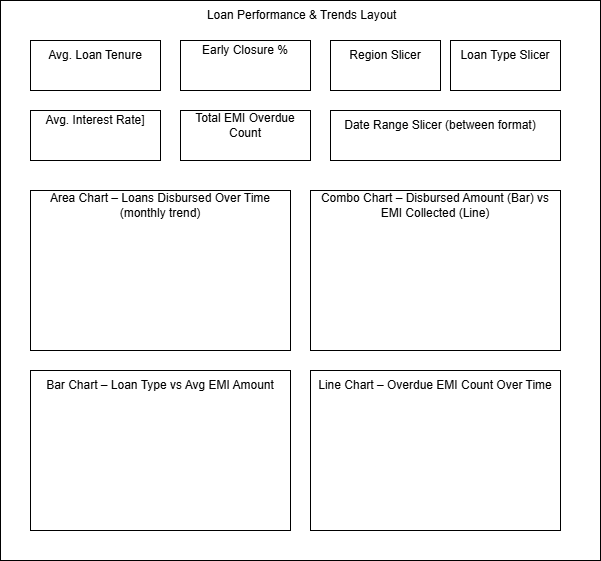

The diagram above was exported from draw.io. Its source (the exported page's mxGraphModel, read from the mxfile embedded in the PNG):
<mxGraphModel dx="1554" dy="822" grid="1" gridSize="10" guides="1" tooltips="1" connect="1" arrows="1" fold="1" page="1" pageScale="1" pageWidth="850" pageHeight="1100" math="0" shadow="0">
  <root>
    <mxCell id="0" />
    <mxCell id="1" parent="0" />
    <mxCell id="XDgsux4cU1xt_b6GqhGW-1" value="" style="rounded=0;whiteSpace=wrap;html=1;" vertex="1" parent="1">
      <mxGeometry x="150" y="110" width="600" height="560" as="geometry" />
    </mxCell>
    <mxCell id="XDgsux4cU1xt_b6GqhGW-2" value="&amp;nbsp;Loan Performance &amp;amp; Trends Layout" style="text;html=1;align=center;verticalAlign=middle;whiteSpace=wrap;rounded=0;" vertex="1" parent="1">
      <mxGeometry x="150" y="110" width="600" height="30" as="geometry" />
    </mxCell>
    <mxCell id="XDgsux4cU1xt_b6GqhGW-3" value="" style="rounded=0;whiteSpace=wrap;html=1;" vertex="1" parent="1">
      <mxGeometry x="180" y="150" width="130" height="50" as="geometry" />
    </mxCell>
    <mxCell id="XDgsux4cU1xt_b6GqhGW-4" value="Avg. Loan Tenure" style="text;html=1;align=center;verticalAlign=middle;whiteSpace=wrap;rounded=0;" vertex="1" parent="1">
      <mxGeometry x="180" y="150" width="130" height="30" as="geometry" />
    </mxCell>
    <mxCell id="XDgsux4cU1xt_b6GqhGW-5" value="" style="rounded=0;whiteSpace=wrap;html=1;" vertex="1" parent="1">
      <mxGeometry x="330" y="150" width="130" height="50" as="geometry" />
    </mxCell>
    <mxCell id="XDgsux4cU1xt_b6GqhGW-6" value="Early Closure %" style="text;html=1;align=center;verticalAlign=middle;whiteSpace=wrap;rounded=0;" vertex="1" parent="1">
      <mxGeometry x="330" y="150" width="130" height="20" as="geometry" />
    </mxCell>
    <mxCell id="XDgsux4cU1xt_b6GqhGW-7" value="" style="rounded=0;whiteSpace=wrap;html=1;" vertex="1" parent="1">
      <mxGeometry x="180" y="220" width="130" height="50" as="geometry" />
    </mxCell>
    <mxCell id="XDgsux4cU1xt_b6GqhGW-8" value="Avg. Interest Rate]" style="text;html=1;align=center;verticalAlign=middle;whiteSpace=wrap;rounded=0;" vertex="1" parent="1">
      <mxGeometry x="180" y="220" width="130" height="20" as="geometry" />
    </mxCell>
    <mxCell id="XDgsux4cU1xt_b6GqhGW-9" value="" style="rounded=0;whiteSpace=wrap;html=1;" vertex="1" parent="1">
      <mxGeometry x="330" y="220" width="130" height="50" as="geometry" />
    </mxCell>
    <mxCell id="XDgsux4cU1xt_b6GqhGW-10" value="Total EMI Overdue Count" style="text;html=1;align=center;verticalAlign=middle;whiteSpace=wrap;rounded=0;" vertex="1" parent="1">
      <mxGeometry x="330" y="220" width="130" height="30" as="geometry" />
    </mxCell>
    <mxCell id="XDgsux4cU1xt_b6GqhGW-11" value="" style="rounded=0;whiteSpace=wrap;html=1;" vertex="1" parent="1">
      <mxGeometry x="480" y="150" width="110" height="50" as="geometry" />
    </mxCell>
    <mxCell id="XDgsux4cU1xt_b6GqhGW-12" value="Region Slicer" style="text;html=1;align=center;verticalAlign=middle;whiteSpace=wrap;rounded=0;" vertex="1" parent="1">
      <mxGeometry x="480" y="150" width="110" height="30" as="geometry" />
    </mxCell>
    <mxCell id="XDgsux4cU1xt_b6GqhGW-13" value="" style="rounded=0;whiteSpace=wrap;html=1;" vertex="1" parent="1">
      <mxGeometry x="480" y="220" width="230" height="50" as="geometry" />
    </mxCell>
    <mxCell id="XDgsux4cU1xt_b6GqhGW-14" value="Date Range Slicer (between format)" style="text;html=1;align=center;verticalAlign=middle;whiteSpace=wrap;rounded=0;" vertex="1" parent="1">
      <mxGeometry x="480" y="220" width="220" height="30" as="geometry" />
    </mxCell>
    <mxCell id="XDgsux4cU1xt_b6GqhGW-19" value="" style="rounded=0;whiteSpace=wrap;html=1;" vertex="1" parent="1">
      <mxGeometry x="600" y="150" width="110" height="50" as="geometry" />
    </mxCell>
    <mxCell id="XDgsux4cU1xt_b6GqhGW-20" value="Loan Type Slicer" style="text;html=1;align=center;verticalAlign=middle;whiteSpace=wrap;rounded=0;" vertex="1" parent="1">
      <mxGeometry x="600" y="150" width="110" height="30" as="geometry" />
    </mxCell>
    <mxCell id="XDgsux4cU1xt_b6GqhGW-23" value="" style="rounded=0;whiteSpace=wrap;html=1;" vertex="1" parent="1">
      <mxGeometry x="180" y="480" width="260" height="160" as="geometry" />
    </mxCell>
    <mxCell id="XDgsux4cU1xt_b6GqhGW-24" value="" style="rounded=0;whiteSpace=wrap;html=1;" vertex="1" parent="1">
      <mxGeometry x="460" y="480" width="250" height="160" as="geometry" />
    </mxCell>
    <mxCell id="XDgsux4cU1xt_b6GqhGW-25" value="Bar Chart – Loan Type vs Avg EMI Amount" style="text;html=1;align=center;verticalAlign=middle;whiteSpace=wrap;rounded=0;" vertex="1" parent="1">
      <mxGeometry x="180" y="480" width="260" height="30" as="geometry" />
    </mxCell>
    <mxCell id="XDgsux4cU1xt_b6GqhGW-27" value="Line Chart – Overdue EMI Count Over Time" style="text;html=1;align=center;verticalAlign=middle;whiteSpace=wrap;rounded=0;" vertex="1" parent="1">
      <mxGeometry x="460" y="480" width="250" height="30" as="geometry" />
    </mxCell>
    <mxCell id="XDgsux4cU1xt_b6GqhGW-28" value="" style="rounded=0;whiteSpace=wrap;html=1;" vertex="1" parent="1">
      <mxGeometry x="180" y="300" width="260" height="160" as="geometry" />
    </mxCell>
    <mxCell id="XDgsux4cU1xt_b6GqhGW-29" value="" style="rounded=0;whiteSpace=wrap;html=1;" vertex="1" parent="1">
      <mxGeometry x="460" y="300" width="250" height="160" as="geometry" />
    </mxCell>
    <mxCell id="XDgsux4cU1xt_b6GqhGW-30" value="Area Chart – Loans Disbursed Over Time (monthly trend)" style="text;html=1;align=center;verticalAlign=middle;whiteSpace=wrap;rounded=0;" vertex="1" parent="1">
      <mxGeometry x="180" y="300" width="260" height="30" as="geometry" />
    </mxCell>
    <mxCell id="XDgsux4cU1xt_b6GqhGW-31" value="Combo Chart – Disbursed Amount (Bar) vs EMI Collected (Line)" style="text;html=1;align=center;verticalAlign=middle;whiteSpace=wrap;rounded=0;" vertex="1" parent="1">
      <mxGeometry x="460" y="300" width="250" height="30" as="geometry" />
    </mxCell>
  </root>
</mxGraphModel>